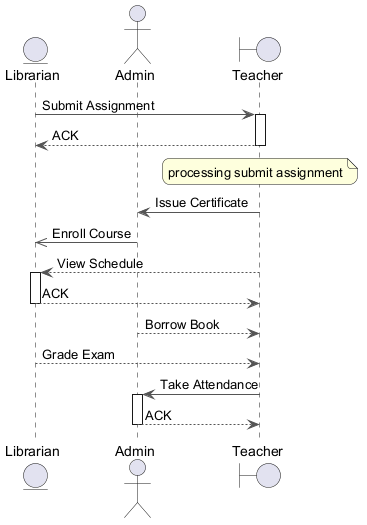

The diagram above was rendered by PlantUML. Its source (embedded in the PNG):
@startuml
skinparam backgroundColor #FFFFFF
skinparam roundCorner 15
skinparam ArrowColor #555555
entity "Librarian" as L
actor "Admin" as A
boundary "Teacher" as T
L -> T : Submit Assignment
activate T
T --> L : ACK
deactivate T
note over T : processing submit assignment
T -> A : Issue Certificate
A ->> L : Enroll Course
T --> L : View Schedule
activate L
L --> T : ACK
deactivate L
A --> T : Borrow Book
L --> T : Grade Exam
T -> A : Take Attendance
activate A
A --> T : ACK
deactivate A
@enduml